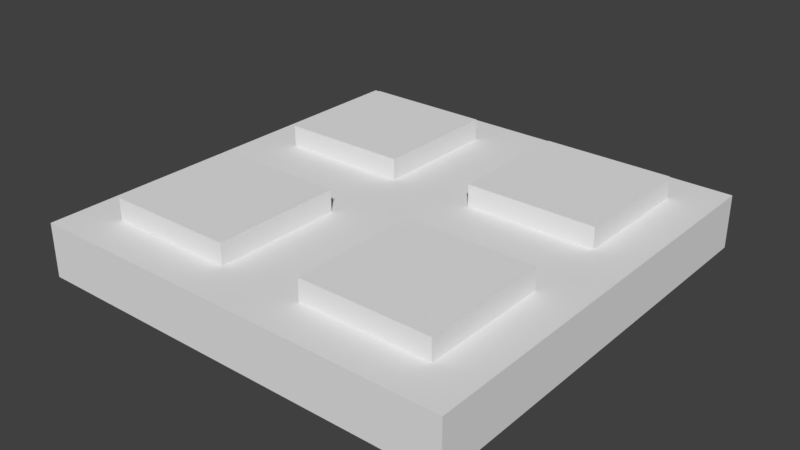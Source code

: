 # Source: SM_Square_Detail_2x2x025.blend  (saved by Blender 2.77.0; exported with 4.5.12 LTS)
import bpy
from mathutils import Matrix  # noqa: F401  (used for matrix-valued properties, if any)

bpy.ops.wm.read_factory_settings(use_empty=True)
scene = bpy.context.scene
scene.name = 'Scene'

# ---- collections
col_collection_1 = bpy.data.collections.new('Collection 1'); scene.collection.children.link(col_collection_1)

# ---- world
world_world = bpy.data.worlds.new('World'); scene.world = world_world
world_world.color = (0.05088, 0.05088, 0.05088)
world_world.use_sun_shadow = False
world_world.sun_shadow_jitter_overblur = 0.0
world_world.cycles.sampling_method = 'MANUAL'

# ---- meshes
me_vert_001 = bpy.data.meshes.new('Vert.001')
me_vert_001.from_pydata([(-0.2, -1.8, 0.25), (0.0, -2.0, 0.0), (-2.0, -2.0, 0.0), (-2.0, 0.0, 0.0), (0.0, 0.0, 0.0), (-1.8, -1.8, 0.25), (-1.8, -0.2, 0.25), (-0.2, -0.2, 0.25), (-1.2, -1.8, 0.25), (-1.8, -1.2, 0.25), (-1.2, -0.2, 0.25), (-0.2, -0.8, 0.25), (-1.2, -1.2, 0.25), (-0.8, -1.8, 0.25), (-2.0, -2.0, 0.25), (-1.8, -0.8, 0.25), (-1.2, -0.8, 0.25), (-2.0, -1.0, 0.25), (-2.0, 0.0, 0.25), (-0.8, -0.2, 0.25), (-0.8, -0.8, 0.25), (-1.0, 0.0, 0.25), (0.0, 0.0, 0.25), (-0.2, -1.2, 0.25), (-0.8, -1.2, 0.25), (0.0, -1.0, 0.25), (0.0, -2.0, 0.25), (-1.0, -2.0, 0.25), (-1.0, -1.0, 0.25), (-0.2, -1.2, 0.35), (-0.2, -1.8, 0.35), (-0.8, -1.8, 0.35), (-0.8, -1.2, 0.35), (-0.8, -0.2, 0.35), (-0.2, -0.2, 0.35), (-0.2, -0.8, 0.35), (-0.8, -0.8, 0.35), (-1.8, -0.8, 0.35), (-1.8, -0.2, 0.35), (-1.2, -0.2, 0.35), (-1.2, -0.8, 0.35), (-1.2, -1.8, 0.35), (-1.8, -1.8, 0.35), (-1.8, -1.2, 0.35), (-1.2, -1.2, 0.35)], [], [(1, 2, 3, 4), (16, 10, 39, 40), (4, 3, 18, 21, 22), (2, 1, 26, 27, 14), (1, 4, 22, 25, 26), (3, 2, 14, 17, 18), (5, 8, 41, 42), (24, 13, 31, 32), (20, 11, 35, 36), (8, 5, 14, 27), (5, 9, 17, 14), (9, 12, 28, 17), (12, 8, 27, 28), (15, 6, 18, 17), (6, 10, 21, 18), (16, 15, 17, 28), (10, 16, 28, 21), (19, 7, 22, 21), (7, 11, 25, 22), (11, 20, 28, 25), (20, 19, 21, 28), (23, 0, 26, 25), (0, 13, 27, 26), (24, 23, 25, 28), (13, 24, 28, 27), (30, 29, 32, 31), (13, 0, 30, 31), (23, 24, 32, 29), (0, 23, 29, 30), (35, 34, 33, 36), (7, 19, 33, 34), (19, 20, 36, 33), (11, 7, 34, 35), (40, 39, 38, 37), (10, 6, 38, 39), (15, 16, 40, 37), (6, 15, 37, 38), (41, 44, 43, 42), (8, 12, 44, 41), (9, 5, 42, 43), (12, 9, 43, 44)])
me_vert_001.use_remesh_preserve_volume = False
me_vert_001.use_remesh_preserve_attributes = False
me_vert_001.use_mirror_vertex_groups = False
me_vert_001.update()

# ---- objects
ob_square_detail_2x2x025 = bpy.data.objects.new('Square Detail 2x2x025', me_vert_001)

# ---- transforms, parenting, visibility, modifiers, constraints
ob_square_detail_2x2x025.location = (0.0, 0.0, 0.0)
ob_square_detail_2x2x025.lineart.crease_threshold = 0.0

# ---- collection membership
col_collection_1.objects.link(ob_square_detail_2x2x025)

# ---- scene / render settings (as saved in the file)
scene.frame_start = 1; scene.frame_end = 250; scene.frame_set(1)
scene.render.engine = 'BLENDER_EEVEE_NEXT'
scene.render.resolution_percentage = 50
scene.render.dither_intensity = 0.0
scene.cycles.use_denoising = False
scene.cycles.samples = 128
scene.cycles.sampling_pattern = 'TABULATED_SOBOL'
scene.cycles.light_sampling_threshold = 0.0
scene.cycles.use_adaptive_sampling = False
scene.cycles.use_light_tree = False
scene.cycles.blur_glossy = 0.0
scene.cycles.sample_clamp_indirect = 0.0
scene.view_settings.view_transform = 'Standard'
bpy.context.view_layer.update()

# ---- added for rendering (the .blend has no active camera and no usable light): camera, sun
cam_auto = bpy.data.cameras.new('AutoCamera')
cam_auto.lens = 50.0
cam_auto.sensor_width = 36.0
cam_auto.clip_end = 1000.0
ob_auto_camera = bpy.data.objects.new('AutoCamera', cam_auto)
scene.collection.objects.link(ob_auto_camera)
ob_auto_camera.location = (1.63689, -4.16427, 2.28451)
ob_auto_camera.rotation_euler = (1.09748, -7.21219e-08, 0.694738)
scene.camera = ob_auto_camera
light_auto_sun = bpy.data.lights.new('AutoSun', 'SUN')
light_auto_sun.energy = 3.0
light_auto_sun.angle = 0.0523599
ob_auto_sun = bpy.data.objects.new('AutoSun', light_auto_sun)
scene.collection.objects.link(ob_auto_sun)
ob_auto_sun.rotation_euler = (0.872665, 0.174533, 0.523599)
bpy.context.view_layer.update()
